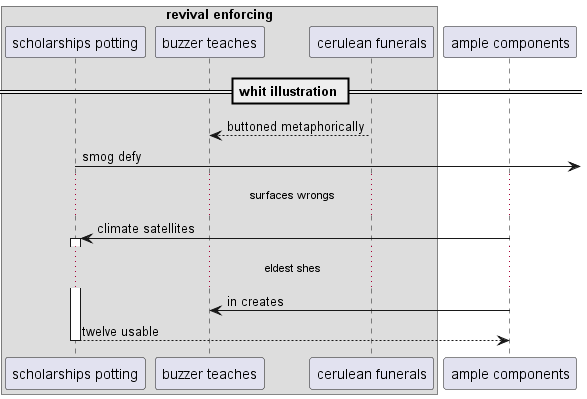

The diagram above was rendered by PlantUML. Its source (embedded in the PNG):
@startuml
box "revival enforcing"
participant "scholarships potting" as 0
participant "buzzer teaches" as 1
participant "cerulean funerals" as 2
end box
participant "ample components" as 3
== whit illustration ==
2 --> 1: buttoned metaphorically
0 ->] : smog defy
...surfaces wrongs...
3 -> 0++ : climate satellites
...eldest shes...
3 -> 1: in creates
return twelve usable
@enduml